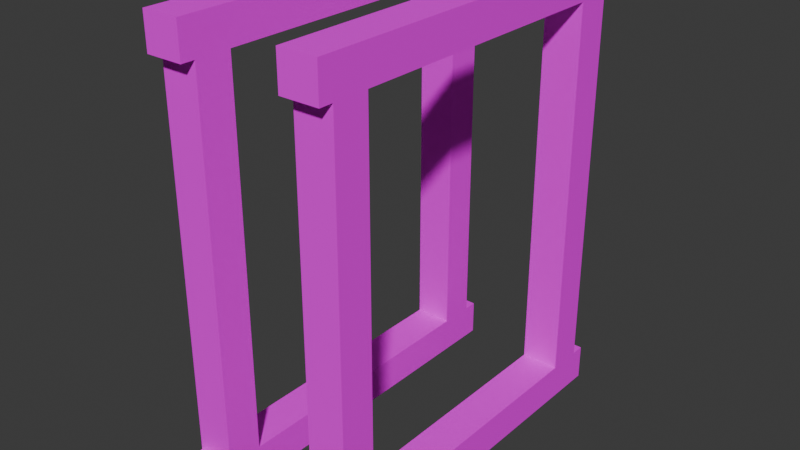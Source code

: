 # Source: mWFrame02Concrete01.blend  (saved by Blender 4.1.23; exported with 4.5.12 LTS)
import bpy
from mathutils import Matrix  # noqa: F401  (used for matrix-valued properties, if any)

bpy.ops.wm.read_factory_settings(use_empty=True)
scene = bpy.context.scene
scene.name = 'Scene'

# ---- collections
col_structconcrete01 = bpy.data.collections.new('StructConcrete01'); scene.collection.children.link(col_structconcrete01)

# ---- images (referenced by path relative to the original .blend; pixels are not part of the script)
import os
ASSET_DIR = os.environ.get("B2B_ASSET_DIR", "")  # directory of the original .blend (textures are referenced by path, not embedded)
HERE = os.path.dirname(os.path.abspath(__file__))  # packed textures are extracted next to this script under _unpacked/

def load_image(name, relpath, width, height, colorspace="sRGB"):
    """Load a texture the original file referenced (path relative to the .blend, or extracted next to this script)."""
    p = next((c for c in (os.path.join(HERE, relpath), os.path.join(ASSET_DIR, relpath)) if relpath and os.path.exists(c)), "")
    if p:
        img = bpy.data.images.load(p, check_existing=True)
        img.name = name
    else:  # same state as the original file: an image datablock whose file is absent (Cycles renders it pink)
        img = bpy.data.images.new(name, width, height)
        img.source = "FILE"
        img.filepath = "//" + (relpath or name)
    img.colorspace_settings.name = colorspace
    return img
img_concreteplain01_a_png = load_image('ConcretePlain01_a.png', 'ConcretePlain01_a.png', 1024, 1024, 'sRGB')

# ---- materials (node trees are filled in below, after node groups)
mat_concrete01 = bpy.data.materials.new('Concrete01')
mat_concrete01.alpha_threshold = 0.0
mat_concrete01.use_transparent_shadow = False
mat_concrete01.roughness = 0.5
mat_concrete01.line_color = (0.0, 0.0, 0.0, 1.0)

# ---- material node trees
mat_concrete01.use_nodes = True; mat_concrete01.node_tree.nodes.clear()
_N = mat_concrete01.node_tree.nodes; _L = mat_concrete01.node_tree.links
n0 = _N.new('ShaderNodeOutputMaterial'); n0.name = 'Material Output'; n0.location = (300, 300)
n1 = _N.new('ShaderNodeBsdfPrincipled'); n1.name = 'Principled BSDF'; n1.location = (10, 300)
n1.inputs[3].default_value = 1.45
n1.inputs[13].default_value = 0.05
n2 = _N.new('ShaderNodeTexImage'); n2.name = 'Image Texture'; n2.location = (-280, 280)
n2.image = img_concreteplain01_a_png
n2.interpolation = 'Closest'
_L.new(n1.outputs[0], n0.inputs[0])
_L.new(n2.outputs[0], n1.inputs[0])
n0.is_active_output = True

# ---- world
world_world = bpy.data.worlds.new('World'); scene.world = world_world
world_world.use_nodes = True; world_world.node_tree.nodes.clear()
_N = world_world.node_tree.nodes; _L = world_world.node_tree.links
n0 = _N.new('ShaderNodeOutputWorld'); n0.name = 'World Output'; n0.location = (300, 300)
n1 = _N.new('ShaderNodeBackground'); n1.name = 'Background'; n1.location = (10, 300)
n1.inputs[0].default_value = (0.05088, 0.05088, 0.05088, 1.0)
_L.new(n1.outputs[0], n0.inputs[0])
n0.is_active_output = True
world_world.color = (0.05088, 0.05088, 0.05088)
world_world.use_sun_shadow = False
world_world.sun_shadow_jitter_overblur = 0.0

# ---- meshes
me_cube_016 = bpy.data.meshes.new('Cube.016')
me_cube_016.from_pydata([(-9.686e-08, -0.7229, 0.6101), (-9.686e-08, -0.7229, 1.36), (-9.686e-08, -0.6527, 0.6101), (-9.686e-08, -0.6527, 1.36), (0.075, -0.7229, 0.6101), (0.075, -0.7229, 1.36), (0.075, -0.6527, 0.6101), (0.075, -0.6527, 1.36), (-9.686e-08, -1.348, 0.6101), (-9.686e-08, -1.348, 1.36), (-9.686e-08, -1.278, 0.6101), (-9.686e-08, -1.278, 1.36), (0.075, -1.348, 0.6101), (0.075, -1.348, 1.36), (0.075, -1.278, 0.6101), (0.075, -1.278, 1.36), (-9.686e-08, -0.6253, 1.36), (-9.686e-08, -1.375, 1.36), (-9.686e-08, -0.6253, 1.43), (-9.686e-08, -1.375, 1.43), (0.075, -0.6253, 1.36), (0.075, -1.375, 1.36), (0.075, -0.6253, 1.43), (0.075, -1.375, 1.43), (-9.686e-08, -0.6253, 0.5399), (-9.686e-08, -1.375, 0.5399), (-9.686e-08, -0.6253, 0.6101), (-9.686e-08, -1.375, 0.6101), (0.075, -0.6253, 0.5399), (0.075, -1.375, 0.5399), (0.075, -0.6253, 0.6101), (0.075, -1.375, 0.6101), (-0.275, -0.7229, 0.6101), (-0.275, -0.7229, 1.36), (-0.275, -0.6527, 0.6101), (-0.275, -0.6527, 1.36), (-0.2, -0.7229, 0.6101), (-0.2, -0.7229, 1.36), (-0.2, -0.6527, 0.6101), (-0.2, -0.6527, 1.36), (-0.275, -1.348, 0.6101), (-0.275, -1.348, 1.36), (-0.275, -1.278, 0.6101), (-0.275, -1.278, 1.36), (-0.2, -1.348, 0.6101), (-0.2, -1.348, 1.36), (-0.2, -1.278, 0.6101), (-0.2, -1.278, 1.36), (-0.275, -0.6253, 1.36), (-0.275, -1.375, 1.36), (-0.275, -0.6253, 1.43), (-0.275, -1.375, 1.43), (-0.2, -0.6253, 1.36), (-0.2, -1.375, 1.36), (-0.2, -0.6253, 1.43), (-0.2, -1.375, 1.43), (-0.275, -0.6253, 0.5399), (-0.275, -1.375, 0.5399), (-0.275, -0.6253, 0.6101), (-0.275, -1.375, 0.6101), (-0.2, -0.6253, 0.5399), (-0.2, -1.375, 0.5399), (-0.2, -0.6253, 0.6101), (-0.2, -1.375, 0.6101)], [], [(0, 1, 3, 2), (2, 3, 7, 6), (6, 7, 5, 4), (4, 5, 1, 0), (2, 6, 4, 0), (7, 3, 1, 5), (8, 9, 11, 10), (10, 11, 15, 14), (14, 15, 13, 12), (12, 13, 9, 8), (10, 14, 12, 8), (15, 11, 9, 13), (16, 17, 19, 18), (18, 19, 23, 22), (22, 23, 21, 20), (20, 21, 17, 16), (18, 22, 20, 16), (23, 19, 17, 21), (24, 25, 27, 26), (26, 27, 31, 30), (30, 31, 29, 28), (28, 29, 25, 24), (26, 30, 28, 24), (31, 27, 25, 29), (32, 33, 35, 34), (34, 35, 39, 38), (38, 39, 37, 36), (36, 37, 33, 32), (34, 38, 36, 32), (39, 35, 33, 37), (40, 41, 43, 42), (42, 43, 47, 46), (46, 47, 45, 44), (44, 45, 41, 40), (42, 46, 44, 40), (47, 43, 41, 45), (48, 49, 51, 50), (50, 51, 55, 54), (54, 55, 53, 52), (52, 53, 49, 48), (50, 54, 52, 48), (55, 51, 49, 53), (56, 57, 59, 58), (58, 59, 63, 62), (62, 63, 61, 60), (60, 61, 57, 56), (58, 62, 60, 56), (63, 59, 57, 61)])
_uv = me_cube_016.uv_layers.new(name='UVMap')
_uv.uv.foreach_set('vector', [0.9999, 0.0001081, 0.9999, 0.5844, 0.5001, 0.5844, 0.5001, 0.0001081, 0.4999, 0.0001045, 0.4999, 0.5468, 0.0001045, 0.5468, 0.0001047, 0.0001045, 0.4999, 0.0001081, 0.4999, 0.5844, 0.0001081, 0.5844, 0.0001081, 0.0001081, 0.9999, 0.0001045, 0.9999, 0.5468, 0.5001, 0.5468, 0.5001, 0.0001045, 0.0, 0.1797, 0.0, 0.08594, 0.4762, 0.08594, 0.4762, 0.1797, 0.4762, 0.0, 0.4762, 0.08594, 0.0, 0.08594, 0.0, 0.0, 0.9999, 0.0001081, 0.9999, 0.5844, 0.5001, 0.5844, 0.5001, 0.0001081, 0.4999, 0.0001045, 0.4999, 0.5468, 0.0001045, 0.5468, 0.0001047, 0.0001045, 0.4999, 0.0001081, 0.4999, 0.5844, 0.0001081, 0.5844, 0.0001081, 0.0001081, 0.9999, 0.0001045, 0.9999, 0.5468, 0.5001, 0.5468, 0.5001, 0.0001045, 0.0, 0.1797, 0.0, 0.08594, 0.4762, 0.08594, 0.4762, 0.1797, 0.4762, 0.0, 0.4762, 0.08594, 0.0, 0.08594, 0.0, 0.0, 0.9999, 0.0001081, 0.9999, 0.5844, 0.5001, 0.5844, 0.5001, 0.0001081, 0.4999, 0.0001045, 0.4999, 0.5468, 0.0001045, 0.5468, 0.0001047, 0.0001045, 0.4999, 0.0001081, 0.4999, 0.5844, 0.0001081, 0.5844, 0.0001081, 0.0001081, 0.9999, 0.0001045, 0.9999, 0.5468, 0.5001, 0.5468, 0.5001, 0.0001045, 0.0, 0.1797, 0.0, 0.08594, 0.4762, 0.08594, 0.4762, 0.1797, 0.4762, 0.0, 0.4762, 0.08594, 0.0, 0.08594, 0.0, 0.0, 0.9999, 0.0001081, 0.9999, 0.5844, 0.5001, 0.5844, 0.5001, 0.0001081, 0.4999, 0.0001045, 0.4999, 0.5468, 0.0001045, 0.5468, 0.0001047, 0.0001045, 0.4999, 0.0001081, 0.4999, 0.5844, 0.0001081, 0.5844, 0.0001081, 0.0001081, 0.9999, 0.0001045, 0.9999, 0.5468, 0.5001, 0.5468, 0.5001, 0.0001045, 0.0, 0.1797, 0.0, 0.08594, 0.4762, 0.08594, 0.4762, 0.1797, 0.4762, 0.0, 0.4762, 0.08594, 0.0, 0.08594, 0.0, 0.0, 0.9999, 0.0001081, 0.9999, 0.5844, 0.5001, 0.5844, 0.5001, 0.0001081, 0.4999, 0.0001045, 0.4999, 0.5468, 0.0001045, 0.5468, 0.0001047, 0.0001045, 0.4999, 0.0001081, 0.4999, 0.5844, 0.0001081, 0.5844, 0.0001081, 0.0001081, 0.9999, 0.0001045, 0.9999, 0.5468, 0.5001, 0.5468, 0.5001, 0.0001045, 0.0, 0.1797, 0.0, 0.08594, 0.4762, 0.08594, 0.4762, 0.1797, 0.4762, 0.0, 0.4762, 0.08594, 0.0, 0.08594, 0.0, 0.0, 0.9999, 0.0001081, 0.9999, 0.5844, 0.5001, 0.5844, 0.5001, 0.0001081, 0.4999, 0.0001045, 0.4999, 0.5468, 0.0001045, 0.5468, 0.0001047, 0.0001045, 0.4999, 0.0001081, 0.4999, 0.5844, 0.0001081, 0.5844, 0.0001081, 0.0001081, 0.9999, 0.0001045, 0.9999, 0.5468, 0.5001, 0.5468, 0.5001, 0.0001045, 0.0, 0.1797, 0.0, 0.08594, 0.4762, 0.08594, 0.4762, 0.1797, 0.4762, 0.0, 0.4762, 0.08594, 0.0, 0.08594, 0.0, 0.0, 0.9999, 0.0001081, 0.9999, 0.5844, 0.5001, 0.5844, 0.5001, 0.0001081, 0.4999, 0.0001045, 0.4999, 0.5468, 0.0001045, 0.5468, 0.0001047, 0.0001045, 0.4999, 0.0001081, 0.4999, 0.5844, 0.0001081, 0.5844, 0.0001081, 0.0001081, 0.9999, 0.0001045, 0.9999, 0.5468, 0.5001, 0.5468, 0.5001, 0.0001045, 0.0, 0.1797, 0.0, 0.08594, 0.4762, 0.08594, 0.4762, 0.1797, 0.4762, 0.0, 0.4762, 0.08594, 0.0, 0.08594, 0.0, 0.0, 0.9999, 0.0001081, 0.9999, 0.5844, 0.5001, 0.5844, 0.5001, 0.0001081, 0.4999, 0.0001045, 0.4999, 0.5468, 0.0001045, 0.5468, 0.0001047, 0.0001045, 0.4999, 0.0001081, 0.4999, 0.5844, 0.0001081, 0.5844, 0.0001081, 0.0001081, 0.9999, 0.0001045, 0.9999, 0.5468, 0.5001, 0.5468, 0.5001, 0.0001045, 0.0, 0.1797, 0.0, 0.08594, 0.4762, 0.08594, 0.4762, 0.1797, 0.4762, 0.0, 0.4762, 0.08594, 0.0, 0.08594, 0.0, 0.0])
me_cube_016.materials.append(mat_concrete01)
me_cube_016.use_mirror_vertex_groups = False
me_cube_016.update()

# ---- objects
ob_wframe02concrete01 = bpy.data.objects.new('WFrame02Concrete01', me_cube_016)

# ---- transforms, parenting, visibility, modifiers, constraints
ob_wframe02concrete01.location = (0.0, 0.0, 0.0)
ob_wframe02concrete01.scale = (2.0, 2.0, 2.0)
ob_wframe02concrete01.lock_rotations_4d = False
ob_wframe02concrete01.empty_display_type = 'ARROWS'
ob_wframe02concrete01.lineart.crease_threshold = 0.0

# ---- collection membership
col_structconcrete01.objects.link(ob_wframe02concrete01)

# ---- scene / render settings (as saved in the file)
scene.frame_start = 1; scene.frame_end = 250; scene.frame_set(1)
scene.render.engine = 'BLENDER_EEVEE_NEXT'
scene.cycles.sampling_pattern = 'TABULATED_SOBOL'
scene.eevee.ray_tracing_options.trace_max_roughness = 0.0
bpy.context.view_layer.update()

# ---- added for rendering (the .blend has no active camera and no usable light): camera, sun
cam_auto = bpy.data.cameras.new('AutoCamera')
cam_auto.lens = 50.0
cam_auto.sensor_width = 36.0
cam_auto.clip_end = 1000.0
ob_auto_camera = bpy.data.objects.new('AutoCamera', cam_auto)
scene.collection.objects.link(ob_auto_camera)
ob_auto_camera.location = (2.0494, -4.69992, 3.76968)
ob_auto_camera.rotation_euler = (1.09748, -7.21219e-08, 0.694738)
scene.camera = ob_auto_camera
light_auto_sun = bpy.data.lights.new('AutoSun', 'SUN')
light_auto_sun.energy = 3.0
light_auto_sun.angle = 0.0523599
ob_auto_sun = bpy.data.objects.new('AutoSun', light_auto_sun)
scene.collection.objects.link(ob_auto_sun)
ob_auto_sun.rotation_euler = (0.872665, 0.174533, 0.523599)
bpy.context.view_layer.update()
